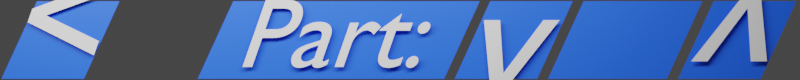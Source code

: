 # Source: icons.blend  (saved by Blender 3.2.14; exported with 4.5.12 LTS)
import bpy
from mathutils import Matrix  # noqa: F401  (used for matrix-valued properties, if any)

bpy.ops.wm.read_factory_settings(use_empty=True)
scene = bpy.context.scene
scene.name = 'Scene'

# ---- collections
col_collection = bpy.data.collections.new('Collection'); scene.collection.children.link(col_collection)

# ---- materials (node trees are filled in below, after node groups)
mat_blue = bpy.data.materials.new('Blue')
mat_blue.alpha_threshold = 0.0
mat_blue.line_color = (0.0, 0.0, 0.0, 1.0)

# ---- node groups
ng_geometry_nodes = bpy.data.node_groups.new('Geometry Nodes', 'GeometryNodeTree')
_s = ng_geometry_nodes.interface.new_socket(name='Geometry', in_out='OUTPUT', socket_type='NodeSocketGeometry')
_s = ng_geometry_nodes.interface.new_socket(name='Geometry', in_out='INPUT', socket_type='NodeSocketGeometry')
ng_geometry_nodes.is_modifier = True
_N = ng_geometry_nodes.nodes; _L = ng_geometry_nodes.links
n0 = _N.new('NodeGroupInput'); n0.name = 'Group Input'; n0.location = (-340, 0)
n1 = _N.new('NodeGroupOutput'); n1.name = 'Group Output'; n1.location = (311, 0)
n2 = _N.new('GeometryNodeSetPosition'); n2.name = 'Set Position'; n2.location = (92, 42)
n3 = _N.new('ShaderNodeSeparateXYZ'); n3.name = 'Separate XYZ'; n3.location = (-590, -139)
n4 = _N.new('GeometryNodeInputPosition'); n4.name = 'Position'; n4.location = (-771, -144)
n5 = _N.new('ShaderNodeMapRange'); n5.name = 'Map Range'; n5.location = (-368, -120)
n5.clamp = False
n5.inputs[4].default_value = 0.35
n6 = _N.new('ShaderNodeCombineXYZ'); n6.name = 'Combine XYZ'; n6.location = (-128, -79)
_L.new(n2.outputs[0], n1.inputs[0])
_L.new(n0.outputs[0], n2.inputs[0])
_L.new(n4.outputs[0], n3.inputs[0])
_L.new(n3.outputs[1], n5.inputs[0])
_L.new(n6.outputs[0], n2.inputs[3])
_L.new(n5.outputs[0], n6.inputs[0])
n1.is_active_output = True

# ---- material node trees
mat_blue.use_nodes = True; mat_blue.node_tree.nodes.clear()
_N = mat_blue.node_tree.nodes; _L = mat_blue.node_tree.links
n0 = _N.new('ShaderNodeOutputMaterial'); n0.name = 'Material Output'; n0.location = (300, 300)
n1 = _N.new('ShaderNodeBsdfPrincipled'); n1.name = 'Principled BSDF'; n1.location = (10, 300)
n1.distribution = 'GGX'
n1.subsurface_method = 'RANDOM_WALK_SKIN'
n1.inputs[0].default_value = (0.01242, 0.1131, 1.0, 1.0)
n1.inputs[3].default_value = 1.45
n1.inputs[27].default_value = (0.0, 0.0, 0.0, 1.0)
n1.inputs[28].default_value = 1.0
_L.new(n1.outputs[0], n0.inputs[0])
n0.is_active_output = True

# ---- world
world_world = bpy.data.worlds.new('World'); scene.world = world_world
world_world.use_nodes = True; world_world.node_tree.nodes.clear()
_N = world_world.node_tree.nodes; _L = world_world.node_tree.links
n0 = _N.new('ShaderNodeOutputWorld'); n0.name = 'World Output'; n0.location = (300, 300)
n1 = _N.new('ShaderNodeBackground'); n1.name = 'Background'; n1.location = (10, 300)
n1.inputs[0].default_value = (0.05088, 0.05088, 0.05088, 1.0)
_L.new(n1.outputs[0], n0.inputs[0])
n0.is_active_output = True
world_world.color = (0.05088, 0.05088, 0.05088)
world_world.use_sun_shadow = False
world_world.sun_shadow_jitter_overblur = 0.0

# ---- cameras
cam_camera = bpy.data.cameras.new('Camera')
cam_camera.clip_end = 100.0
cam_camera.ortho_scale = 7.314

# ---- lights
light_area = bpy.data.lights.new('Area', 'AREA')
light_area.transmission_factor = 0.0
light_area.energy = 2528.0
light_area.shadow_soft_size = 21.44
light_area.shadow_maximum_resolution = 0.006
light_area.use_absolute_resolution = True
light_area.shape = 'RECTANGLE'
light_area.size = 21.44
light_area.size_y = 2.18

# ---- meshes
me_plane = bpy.data.meshes.new('Plane')
me_plane.from_pydata([(-1.706, -0.9656, 0.0), (4.432, -0.9656, 0.0), (-0.8213, 0.9656, 0.0), (5.316, 0.9656, 0.0)], [], [(0, 1, 3, 2)])
_uv = me_plane.uv_layers.new(name='UVMap')
_uv.uv.foreach_set('vector', [0.0, 0.0, 1.0, 0.0, 1.0, 1.0, 0.0, 1.0])
me_plane.materials.append(mat_blue)
me_plane.update()
me_plane_003 = bpy.data.meshes.new('Plane.003')
me_plane_003.from_pydata([(-1.706, -0.9656, 0.0), (0.3476, -0.9656, 0.0), (-0.8213, 0.9656, 0.0), (1.232, 0.9656, 0.0)], [], [(0, 1, 3, 2)])
_uv = me_plane_003.uv_layers.new(name='UVMap')
_uv.uv.foreach_set('vector', [0.0, 0.0, 1.0, 0.0, 1.0, 1.0, 0.0, 1.0])
me_plane_003.materials.append(mat_blue)
me_plane_003.update()
me_plane_004 = bpy.data.meshes.new('Plane.004')
me_plane_004.from_pydata([(-1.706, -0.9656, 0.0), (0.3476, -0.9656, 0.0), (-0.8213, 0.9656, 0.0), (1.232, 0.9656, 0.0)], [], [(0, 1, 3, 2)])
_uv = me_plane_004.uv_layers.new(name='UVMap')
_uv.uv.foreach_set('vector', [0.0, 0.0, 1.0, 0.0, 1.0, 1.0, 0.0, 1.0])
me_plane_004.materials.append(mat_blue)
me_plane_004.update()
me_plane_005 = bpy.data.meshes.new('Plane.005')
me_plane_005.from_pydata([(-1.706, -0.9656, 0.0), (1.25, -0.9656, 0.0), (-0.8213, 0.9656, 0.0), (2.134, 0.9656, 0.0)], [], [(0, 1, 3, 2)])
_uv = me_plane_005.uv_layers.new(name='UVMap')
_uv.uv.foreach_set('vector', [0.0, 0.0, 1.0, 0.0, 1.0, 1.0, 0.0, 1.0])
me_plane_005.materials.append(mat_blue)
me_plane_005.update()
me_plane_006 = bpy.data.meshes.new('Plane.006')
me_plane_006.from_pydata([(-1.706, -0.9656, 0.0), (0.3476, -0.9656, 0.0), (-0.8213, 0.9656, 0.0), (1.232, 0.9656, 0.0)], [], [(0, 1, 3, 2)])
_uv = me_plane_006.uv_layers.new(name='UVMap')
_uv.uv.foreach_set('vector', [0.0, 0.0, 1.0, 0.0, 1.0, 1.0, 0.0, 1.0])
me_plane_006.materials.append(mat_blue)
me_plane_006.update()

# ---- curves / text
txt_text = bpy.data.curves.new('Text', 'FONT')
txt_text.dimensions = '2D'
txt_text.body = 'Part:'
txt_text.align_x = 'CENTER'
txt_text.align_y = 'CENTER'
txt_text_001 = bpy.data.curves.new('Text.001', 'FONT')
txt_text_001.dimensions = '2D'
txt_text_001.body = '^'
txt_text_001.align_x = 'CENTER'
txt_text_001.align_y = 'CENTER'
txt_text_003 = bpy.data.curves.new('Text.003', 'FONT')
txt_text_003.dimensions = '2D'
txt_text_003.body = '^'
txt_text_003.align_x = 'CENTER'
txt_text_003.align_y = 'CENTER'
txt_text_004 = bpy.data.curves.new('Text.004', 'FONT')
txt_text_004.dimensions = '2D'
txt_text_004.body = '<'
txt_text_004.align_x = 'CENTER'
txt_text_004.align_y = 'CENTER'

# ---- objects
ob_camera = bpy.data.objects.new('Camera', cam_camera)
ob_plane = bpy.data.objects.new('Plane', me_plane)
ob_text = bpy.data.objects.new('Text', txt_text)
ob_area = bpy.data.objects.new('Area', light_area)
ob_plane_001 = bpy.data.objects.new('Plane.001', me_plane_003)
ob_text_001 = bpy.data.objects.new('Text.001', txt_text_001)
ob_plane_002 = bpy.data.objects.new('Plane.002', me_plane_004)
ob_text_002 = bpy.data.objects.new('Text.002', txt_text_003)
ob_plane_003 = bpy.data.objects.new('Plane.003', me_plane_005)
ob_plane_004 = bpy.data.objects.new('Plane.004', me_plane_006)
ob_text_003 = bpy.data.objects.new('Text.003', txt_text_004)

# ---- transforms, parenting, visibility, modifiers, constraints
ob_camera.location = (4.082, 0.0, 27.68)
ob_camera.lock_rotations_4d = False
ob_camera.empty_display_type = 'ARROWS'
ob_camera.color = (0.0, 0.0, 0.0, 0.0)
ob_camera.display_type = 'WIRE'
ob_camera.lineart.crease_threshold = 0.0
ob_plane.location = (0.7502, 0.0, 0.0)
ob_text.location = (2.563, 0.0643, 0.143)
ob_text.scale = (2.441, 2.441, 2.441)
_m = ob_text.modifiers.new('GeometryNodes', 'NODES')
_m.node_group = ng_geometry_nodes
ob_area.location = (-0.04848, 5.43, 7.772)
ob_area.rotation_euler = (-0.8672, 0.00224, 0.155)
ob_plane_001.location = (7.151, 0.0, 0.0)
ob_text_001.location = (7.088, 0.4532, 0.143)
ob_text_001.rotation_euler = (0.0, -0.0, 3.142)
ob_text_001.scale = (4.51, 4.51, 4.51)
_m = ob_text_001.modifiers.new('GeometryNodes', 'NODES')
_m.node_group = ng_geometry_nodes
ob_plane_002.location = (12.72, 0.0, 0.0)
ob_text_002.location = (12.25, -0.4881, 0.143)
ob_text_002.scale = (4.51, 4.51, 4.51)
_m = ob_text_002.modifiers.new('GeometryNodes', 'NODES')
_m.node_group = ng_geometry_nodes
ob_plane_003.location = (9.478, 0.0, 0.0)
ob_plane_004.location = (-4.139, 0.0, 0.0)
ob_text_003.location = (-4.201, 0.3888, 0.143)
ob_text_003.rotation_euler = (0.0, -0.0, 6.283)
ob_text_003.scale = (4.066, 4.066, 4.066)
_m = ob_text_003.modifiers.new('GeometryNodes', 'NODES')
_m.node_group = ng_geometry_nodes

# ---- collection membership
col_collection.objects.link(ob_camera)
col_collection.objects.link(ob_plane)
col_collection.objects.link(ob_text)
col_collection.objects.link(ob_area)
col_collection.objects.link(ob_plane_001)
col_collection.objects.link(ob_text_001)
col_collection.objects.link(ob_plane_002)
col_collection.objects.link(ob_text_002)
col_collection.objects.link(ob_plane_003)
col_collection.objects.link(ob_plane_004)
col_collection.objects.link(ob_text_003)

# ---- scene / render settings (as saved in the file)
scene.camera = ob_camera
scene.frame_start = 1; scene.frame_end = 250; scene.frame_set(1)
scene.render.engine = 'CYCLES'
scene.render.resolution_x = 1080
scene.render.resolution_y = 108
scene.render.resolution_percentage = 67
scene.render.film_transparent = True
scene.cycles.use_denoising = False
scene.cycles.sampling_pattern = 'TABULATED_SOBOL'
scene.cycles.use_light_tree = False
scene.view_settings.view_transform = 'Filmic'
bpy.context.view_layer.update()
